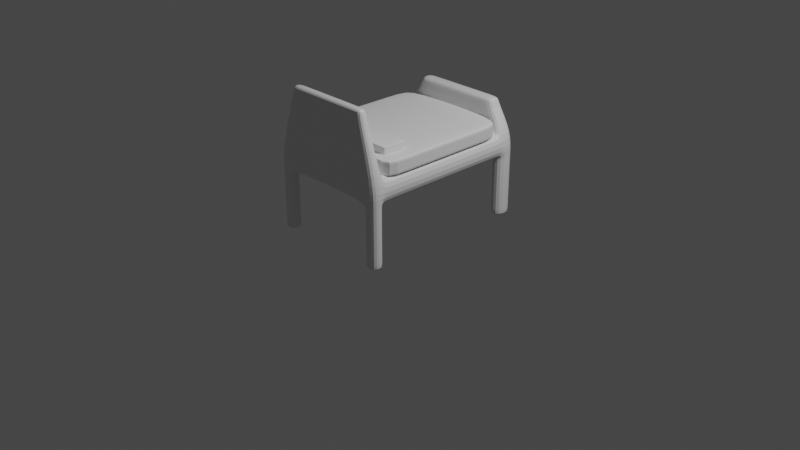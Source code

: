 # Source: bed.blend  (saved by Blender 2.93.21; exported with 4.5.12 LTS)
import bpy
from mathutils import Matrix  # noqa: F401  (used for matrix-valued properties, if any)

bpy.ops.wm.read_factory_settings(use_empty=True)
scene = bpy.context.scene
scene.name = 'Scene'

# ---- collections
col_collection = bpy.data.collections.new('Collection'); scene.collection.children.link(col_collection)

# ---- materials (node trees are filled in below, after node groups)
mat_material = bpy.data.materials.new('Material')
mat_material.alpha_threshold = 0.0
mat_material.use_transparent_shadow = False
mat_material.line_color = (0.0, 0.0, 0.0, 1.0)

# ---- material node trees
mat_material.use_nodes = True; mat_material.node_tree.nodes.clear()
_N = mat_material.node_tree.nodes; _L = mat_material.node_tree.links
n0 = _N.new('ShaderNodeOutputMaterial'); n0.name = 'Material Output'; n0.location = (300, 300)
n1 = _N.new('ShaderNodeBsdfPrincipled'); n1.name = 'Principled BSDF'; n1.location = (10, 300)
n1.distribution = 'GGX'
n1.subsurface_method = 'BURLEY'
n1.inputs[2].default_value = 0.4
n1.inputs[3].default_value = 1.45
n1.inputs[27].default_value = (0.0, 0.0, 0.0, 1.0)
n1.inputs[28].default_value = 1.0
_L.new(n1.outputs[0], n0.inputs[0])
n0.is_active_output = True

# ---- world
world_world = bpy.data.worlds.new('World'); scene.world = world_world
world_world.use_nodes = True; world_world.node_tree.nodes.clear()
_N = world_world.node_tree.nodes; _L = world_world.node_tree.links
n0 = _N.new('ShaderNodeOutputWorld'); n0.name = 'World Output'; n0.location = (300, 300)
n1 = _N.new('ShaderNodeBackground'); n1.name = 'Background'; n1.location = (10, 300)
n1.inputs[0].default_value = (0.05088, 0.05088, 0.05088, 1.0)
_L.new(n1.outputs[0], n0.inputs[0])
n0.is_active_output = True
world_world.color = (0.05088, 0.05088, 0.05088)
world_world.use_sun_shadow = False
world_world.sun_shadow_jitter_overblur = 0.0

# ---- cameras
cam_camera = bpy.data.cameras.new('Camera')
cam_camera.clip_end = 100.0
cam_camera.ortho_scale = 7.314

# ---- lights
light_light = bpy.data.lights.new('Light', 'POINT')
light_light.transmission_factor = 0.0
light_light.energy = 1000.0
light_light.shadow_soft_size = 0.1
light_light.shadow_maximum_resolution = 0.006
light_light.use_absolute_resolution = True

# ---- meshes
me_cube = bpy.data.meshes.new('Cube')
me_cube.from_pydata([(1.0, 1.0, 1.0), (1.0, 1.0, -1.0), (1.0, -1.0, 1.0), (1.0, -1.0, -1.0), (-1.0, 1.0, 1.0), (-1.0, 1.0, -1.0), (-1.0, -1.0, 1.0), (-1.0, -1.0, -1.0), (-1.0, -0.8415, -1.0), (1.0, -0.8415, 1.0), (-1.0, -0.8415, 1.0), (1.0, -0.8415, -1.0), (-1.0, 0.7813, 1.0), (1.0, 0.7813, -1.0), (-1.0, 0.7813, -1.0), (1.0, 0.7813, 1.0), (-0.7816, 1.0, -1.0), (-0.7816, -1.0, 1.0), (-0.7816, -1.0, -1.0), (-0.7816, 1.0, 1.0), (-0.7816, -0.8415, -1.0), (-0.7816, -0.8415, 1.0), (-0.7816, 0.7813, 1.0), (-0.7816, 0.7813, -1.0), (0.7635, -1.0, -1.0), (0.7635, 1.0, 1.0), (0.7635, -0.8415, 1.0), (0.7635, 0.7813, 1.0), (0.7635, 1.0, -1.0), (0.7635, -1.0, 1.0), (0.7635, -0.8415, -1.0), (0.7635, 0.7813, -1.0), (-1.0, -0.8415, -6.043), (-1.0, -1.0, -6.043), (-0.7816, 1.0, -6.043), (-1.0, 1.0, -6.043), (0.7635, -1.0, -6.043), (1.0, -1.0, -6.043), (1.0, 0.7813, -6.043), (1.0, 1.0, -6.043), (1.0, -0.8415, -6.043), (-0.7816, -0.8415, -6.043), (-1.0, 0.7813, -6.043), (-0.7816, 0.7813, -6.043), (-0.7816, -1.0, -6.043), (0.7635, 1.0, -6.043), (0.7635, -0.8415, -6.043), (0.7635, 0.7813, -6.043), (-0.5584, -0.9772, 6.155), (-0.7141, -0.9772, 6.155), (0.7115, -0.8643, 6.155), (0.7115, -0.9772, 6.155), (-0.7383, 0.8101, 3.631), (-0.7383, 0.9713, 3.631), (0.5616, 0.9713, 3.631), (0.7359, 0.9713, 3.631), (-0.7141, -0.8643, 6.155), (0.5429, -0.8643, 6.155), (0.7359, 0.8101, 3.631), (0.5616, 0.8101, 3.631), (0.5429, -0.9772, 6.155), (-0.5773, 0.9713, 3.631), (-0.5584, -0.8643, 6.155), (-0.5773, 0.8101, 3.631), (-1.0, -0.8415, -1.0), (1.0, -0.8415, 1.0), (-1.0, -0.8415, 1.0), (1.0, -0.8415, -1.0), (-0.7816, -0.8415, 1.0), (-0.7816, -0.8415, -1.0), (0.7635, -0.8415, 1.0), (0.7635, -0.8415, -1.0), (-1.0, 0.7813, 1.0), (1.0, 0.7813, -1.0), (-1.0, 0.7813, -1.0), (1.0, 0.7813, 1.0), (-0.7816, 0.7813, 1.0), (-0.7816, 0.7813, -1.0), (0.7635, 0.7813, 1.0), (0.7635, 0.7813, -1.0), (1.0, 0.7813, -5.939), (1.0, 1.0, -5.939), (0.7635, 1.0, -5.939), (0.7635, 0.7813, -5.939), (-0.7816, 1.0, -6.043), (-1.0, 1.0, -6.043), (-1.0, 0.7813, -6.043), (-0.7816, 0.7813, -6.043), (1.0, -1.0, -6.043), (1.0, -0.8415, -6.043), (0.7635, -1.0, -6.043), (0.7635, -0.8415, -6.043), (-1.0, -0.8415, -6.043), (-1.0, -1.0, -6.043), (-0.7816, -1.0, -6.043), (-0.7816, -0.8415, -6.043), (-1.0, -1.0, -1.0), (-0.7816, -1.0, -1.0), (-1.0, -0.8415, -1.0), (-0.7816, -0.8415, -1.0), (1.0, -0.8415, -1.0), (0.7635, -0.8415, -1.0), (1.0, -1.0, -1.0), (0.7635, -1.0, -1.0), (1.0, 1.0, -1.0), (0.7635, 1.0, -1.0), (0.7635, 0.7813, -1.0), (1.0, 0.7813, -1.0), (-1.0, 1.0, -1.0), (-0.7816, 0.7813, -1.0), (-0.7816, 1.0, -1.0), (-1.0, 0.7813, -1.0), (-0.5584, -0.8643, 5.619), (0.5429, -0.8643, 5.619), (-0.7141, -0.8643, 5.619), (0.7115, -0.8643, 5.619), (0.7115, -0.9772, 5.619), (0.5429, -0.9772, 5.619), (-0.5584, -0.9772, 5.619), (-0.7141, -0.9772, 5.619), (0.7359, 0.8101, 3.131), (0.7359, 0.9713, 3.131), (0.5616, 0.9713, 3.131), (-0.5773, 0.9713, 3.131), (-0.7383, 0.9713, 3.131), (-0.7383, 0.8101, 3.131), (0.5616, 0.8101, 3.131), (-0.5773, 0.8101, 3.131)], [], [(126, 120, 58, 59), (18, 17, 6, 7), (14, 12, 4, 5), (88, 90, 36, 37), (11, 9, 2, 3), (28, 25, 0, 1), (67, 65, 9, 11), (71, 67, 11, 30), (7, 6, 10, 8), (68, 66, 10, 21), (124, 125, 52, 53), (94, 93, 33, 44), (1, 0, 15, 13), (74, 72, 12, 14), (89, 88, 37, 40), (113, 112, 62, 57), (70, 68, 21, 26), (64, 69, 20, 8), (5, 4, 19, 16), (93, 92, 32, 33), (24, 29, 17, 18), (123, 124, 53, 61), (120, 121, 55, 58), (3, 2, 29, 24), (65, 70, 26, 9), (122, 123, 61, 54), (16, 28, 31, 23), (69, 71, 30, 20), (16, 19, 25, 28), (20, 30, 24, 18), (46, 40, 37, 36), (45, 39, 38, 47), (35, 34, 43, 42), (32, 41, 44, 33), (85, 84, 34, 35), (92, 95, 41, 32), (87, 86, 42, 43), (81, 80, 38, 39), (82, 81, 39, 45), (95, 94, 44, 41), (83, 82, 45, 47), (91, 89, 40, 46), (84, 87, 43, 34), (80, 83, 47, 38), (90, 91, 46, 36), (86, 85, 35, 42), (62, 56, 49, 48), (61, 53, 52, 63), (54, 61, 63, 59), (57, 62, 48, 60), (50, 57, 60, 51), (55, 54, 59, 58), (127, 126, 59, 63), (121, 122, 54, 55), (112, 114, 56, 62), (115, 113, 57, 50), (125, 127, 63, 52), (117, 116, 51, 60), (119, 118, 48, 49), (114, 119, 49, 56), (118, 117, 60, 48), (116, 115, 50, 51), (77, 79, 71, 69), (75, 78, 70, 65), (74, 77, 69, 64), (78, 76, 68, 70), (8, 10, 66, 64), (76, 72, 66, 68), (79, 73, 67, 71), (73, 75, 65, 67), (13, 15, 75, 73), (31, 13, 73, 79), (22, 12, 72, 76), (27, 22, 76, 78), (14, 23, 77, 74), (15, 27, 78, 75), (23, 31, 79, 77), (64, 66, 72, 74), (107, 106, 83, 80), (106, 105, 82, 83), (105, 104, 81, 82), (104, 107, 80, 81), (111, 108, 85, 86), (110, 109, 87, 84), (109, 111, 86, 87), (108, 110, 84, 85), (103, 101, 91, 90), (101, 100, 89, 91), (100, 102, 88, 89), (102, 103, 90, 88), (99, 97, 94, 95), (98, 99, 95, 92), (96, 98, 92, 93), (97, 96, 93, 94), (18, 7, 96, 97), (7, 8, 98, 96), (8, 20, 99, 98), (20, 18, 97, 99), (3, 24, 103, 102), (11, 3, 102, 100), (30, 11, 100, 101), (24, 30, 101, 103), (1, 13, 107, 104), (28, 1, 104, 105), (31, 28, 105, 106), (13, 31, 106, 107), (5, 16, 110, 108), (23, 14, 111, 109), (16, 23, 109, 110), (14, 5, 108, 111), (2, 9, 115, 116), (17, 29, 117, 118), (10, 6, 119, 114), (6, 17, 118, 119), (29, 2, 116, 117), (9, 26, 113, 115), (21, 10, 114, 112), (26, 21, 112, 113), (12, 22, 127, 125), (0, 25, 122, 121), (22, 27, 126, 127), (25, 19, 123, 122), (15, 0, 121, 120), (19, 4, 124, 123), (4, 12, 125, 124), (27, 15, 120, 126)])
_uv = me_cube.uv_layers.new(name='UVMap')
_uv.uv.foreach_set('vector', [0.6546, 0.5273, 0.625, 0.5273, 0.625, 0.5273, 0.6546, 0.5273, 0.375, 0.9727, 0.625, 0.9727, 0.625, 1.0, 0.375, 1.0, 0.375, 0.2227, 0.625, 0.2227, 0.625, 0.25, 0.375, 0.25, 0.375, 0.75, 0.375, 0.7796, 0.375, 0.7796, 0.375, 0.75, 0.375, 0.7302, 0.625, 0.7302, 0.625, 0.75, 0.375, 0.75, 0.375, 0.4704, 0.625, 0.4704, 0.625, 0.5, 0.375, 0.5, 0.375, 0.7302, 0.625, 0.7302, 0.625, 0.7302, 0.375, 0.7302, 0.3454, 0.7302, 0.375, 0.7302, 0.375, 0.7302, 0.3454, 0.7302, 0.375, 0.0, 0.625, 0.0, 0.625, 0.01981, 0.375, 0.01981, 0.8477, 0.7302, 0.875, 0.7302, 0.875, 0.7302, 0.8477, 0.7302, 0.625, 0.25, 0.625, 0.2227, 0.625, 0.2227, 0.625, 0.25, 0.375, 0.9727, 0.375, 1.0, 0.375, 1.0, 0.375, 0.9727, 0.375, 0.5, 0.625, 0.5, 0.625, 0.5273, 0.375, 0.5273, 0.375, 0.2227, 0.625, 0.2227, 0.625, 0.2227, 0.375, 0.2227, 0.375, 0.7302, 0.375, 0.75, 0.375, 0.75, 0.375, 0.7302, 0.6546, 0.7302, 0.8477, 0.7302, 0.8477, 0.7302, 0.6546, 0.7302, 0.6546, 0.7302, 0.8477, 0.7302, 0.8477, 0.7302, 0.6546, 0.7302, 0.125, 0.7302, 0.1523, 0.7302, 0.1523, 0.7302, 0.125, 0.7302, 0.375, 0.25, 0.625, 0.25, 0.625, 0.2773, 0.375, 0.2773, 0.375, 0.0, 0.375, 0.01981, 0.375, 0.01981, 0.375, 0.0, 0.375, 0.7796, 0.625, 0.7796, 0.625, 0.9727, 0.375, 0.9727, 0.625, 0.2773, 0.625, 0.25, 0.625, 0.25, 0.625, 0.2773, 0.625, 0.5273, 0.625, 0.5, 0.625, 0.5, 0.625, 0.5273, 0.375, 0.75, 0.625, 0.75, 0.625, 0.7796, 0.375, 0.7796, 0.625, 0.7302, 0.6546, 0.7302, 0.6546, 0.7302, 0.625, 0.7302, 0.625, 0.4704, 0.625, 0.2773, 0.625, 0.2773, 0.625, 0.4704, 0.1523, 0.5, 0.3454, 0.5, 0.3454, 0.5273, 0.1523, 0.5273, 0.1523, 0.7302, 0.3454, 0.7302, 0.3454, 0.7302, 0.1523, 0.7302, 0.375, 0.2773, 0.625, 0.2773, 0.625, 0.4704, 0.375, 0.4704, 0.1523, 0.7302, 0.3454, 0.7302, 0.3454, 0.75, 0.1523, 0.75, 0.3454, 0.7302, 0.375, 0.7302, 0.375, 0.75, 0.3454, 0.75, 0.3454, 0.5, 0.375, 0.5, 0.375, 0.5273, 0.3454, 0.5273, 0.125, 0.5, 0.1523, 0.5, 0.1523, 0.5273, 0.125, 0.5273, 0.125, 0.7302, 0.1523, 0.7302, 0.1523, 0.75, 0.125, 0.75, 0.375, 0.25, 0.375, 0.2773, 0.375, 0.2773, 0.375, 0.25, 0.125, 0.7302, 0.1523, 0.7302, 0.1523, 0.7302, 0.125, 0.7302, 0.1523, 0.5273, 0.125, 0.5273, 0.125, 0.5273, 0.1523, 0.5273, 0.375, 0.5, 0.375, 0.5273, 0.375, 0.5273, 0.375, 0.5, 0.375, 0.4704, 0.375, 0.5, 0.375, 0.5, 0.375, 0.4704, 0.1523, 0.7302, 0.1523, 0.75, 0.1523, 0.75, 0.1523, 0.7302, 0.3454, 0.5273, 0.3454, 0.5, 0.3454, 0.5, 0.3454, 0.5273, 0.3454, 0.7302, 0.375, 0.7302, 0.375, 0.7302, 0.3454, 0.7302, 0.1523, 0.5, 0.1523, 0.5273, 0.1523, 0.5273, 0.1523, 0.5, 0.375, 0.5273, 0.3454, 0.5273, 0.3454, 0.5273, 0.375, 0.5273, 0.3454, 0.75, 0.3454, 0.7302, 0.3454, 0.7302, 0.3454, 0.75, 0.375, 0.2227, 0.375, 0.25, 0.375, 0.25, 0.375, 0.2227, 0.8477, 0.7302, 0.875, 0.7302, 0.875, 0.75, 0.8477, 0.75, 0.8477, 0.5, 0.875, 0.5, 0.875, 0.5273, 0.8477, 0.5273, 0.6546, 0.5, 0.8477, 0.5, 0.8477, 0.5273, 0.6546, 0.5273, 0.6546, 0.7302, 0.8477, 0.7302, 0.8477, 0.75, 0.6546, 0.75, 0.625, 0.7302, 0.6546, 0.7302, 0.6546, 0.75, 0.625, 0.75, 0.625, 0.5, 0.6546, 0.5, 0.6546, 0.5273, 0.625, 0.5273, 0.8477, 0.5273, 0.6546, 0.5273, 0.6546, 0.5273, 0.8477, 0.5273, 0.625, 0.5, 0.625, 0.4704, 0.625, 0.4704, 0.625, 0.5, 0.8477, 0.7302, 0.875, 0.7302, 0.875, 0.7302, 0.8477, 0.7302, 0.625, 0.7302, 0.6546, 0.7302, 0.6546, 0.7302, 0.625, 0.7302, 0.875, 0.5273, 0.8477, 0.5273, 0.8477, 0.5273, 0.875, 0.5273, 0.625, 0.7796, 0.625, 0.75, 0.625, 0.75, 0.625, 0.7796, 0.625, 1.0, 0.625, 0.9727, 0.625, 0.9727, 0.625, 1.0, 0.625, 0.01981, 0.625, 0.0, 0.625, 0.0, 0.625, 0.01981, 0.625, 0.9727, 0.625, 0.7796, 0.625, 0.7796, 0.625, 0.9727, 0.625, 0.75, 0.625, 0.7302, 0.625, 0.7302, 0.625, 0.75, 0.1523, 0.5273, 0.3454, 0.5273, 0.3454, 0.7302, 0.1523, 0.7302, 0.625, 0.5273, 0.6546, 0.5273, 0.6546, 0.7302, 0.625, 0.7302, 0.125, 0.5273, 0.1523, 0.5273, 0.1523, 0.7302, 0.125, 0.7302, 0.6546, 0.5273, 0.8477, 0.5273, 0.8477, 0.7302, 0.6546, 0.7302, 0.375, 0.01981, 0.625, 0.01981, 0.625, 0.01981, 0.375, 0.01981, 0.8477, 0.5273, 0.875, 0.5273, 0.875, 0.7302, 0.8477, 0.7302, 0.3454, 0.5273, 0.375, 0.5273, 0.375, 0.7302, 0.3454, 0.7302, 0.375, 0.5273, 0.625, 0.5273, 0.625, 0.7302, 0.375, 0.7302, 0.375, 0.5273, 0.625, 0.5273, 0.625, 0.5273, 0.375, 0.5273, 0.3454, 0.5273, 0.375, 0.5273, 0.375, 0.5273, 0.3454, 0.5273, 0.8477, 0.5273, 0.875, 0.5273, 0.875, 0.5273, 0.8477, 0.5273, 0.6546, 0.5273, 0.8477, 0.5273, 0.8477, 0.5273, 0.6546, 0.5273, 0.125, 0.5273, 0.1523, 0.5273, 0.1523, 0.5273, 0.125, 0.5273, 0.625, 0.5273, 0.6546, 0.5273, 0.6546, 0.5273, 0.625, 0.5273, 0.1523, 0.5273, 0.3454, 0.5273, 0.3454, 0.5273, 0.1523, 0.5273, 0.375, 0.01981, 0.625, 0.01981, 0.625, 0.2227, 0.375, 0.2227, 0.375, 0.5273, 0.3454, 0.5273, 0.3454, 0.5273, 0.375, 0.5273, 0.3454, 0.5273, 0.3454, 0.5, 0.3454, 0.5, 0.3454, 0.5273, 0.375, 0.4704, 0.375, 0.5, 0.375, 0.5, 0.375, 0.4704, 0.375, 0.5, 0.375, 0.5273, 0.375, 0.5273, 0.375, 0.5, 0.375, 0.2227, 0.375, 0.25, 0.375, 0.25, 0.375, 0.2227, 0.1523, 0.5, 0.1523, 0.5273, 0.1523, 0.5273, 0.1523, 0.5, 0.1523, 0.5273, 0.125, 0.5273, 0.125, 0.5273, 0.1523, 0.5273, 0.375, 0.25, 0.375, 0.2773, 0.375, 0.2773, 0.375, 0.25, 0.3454, 0.75, 0.3454, 0.7302, 0.3454, 0.7302, 0.3454, 0.75, 0.3454, 0.7302, 0.375, 0.7302, 0.375, 0.7302, 0.3454, 0.7302, 0.375, 0.7302, 0.375, 0.75, 0.375, 0.75, 0.375, 0.7302, 0.375, 0.75, 0.375, 0.7796, 0.375, 0.7796, 0.375, 0.75, 0.1523, 0.7302, 0.1523, 0.75, 0.1523, 0.75, 0.1523, 0.7302, 0.125, 0.7302, 0.1523, 0.7302, 0.1523, 0.7302, 0.125, 0.7302, 0.375, 0.0, 0.375, 0.01981, 0.375, 0.01981, 0.375, 0.0, 0.375, 0.9727, 0.375, 1.0, 0.375, 1.0, 0.375, 0.9727, 0.375, 0.9727, 0.375, 1.0, 0.375, 1.0, 0.375, 0.9727, 0.375, 0.0, 0.375, 0.01981, 0.375, 0.01981, 0.375, 0.0, 0.125, 0.7302, 0.1523, 0.7302, 0.1523, 0.7302, 0.125, 0.7302, 0.1523, 0.7302, 0.1523, 0.75, 0.1523, 0.75, 0.1523, 0.7302, 0.375, 0.75, 0.375, 0.7796, 0.375, 0.7796, 0.375, 0.75, 0.375, 0.7302, 0.375, 0.75, 0.375, 0.75, 0.375, 0.7302, 0.3454, 0.7302, 0.375, 0.7302, 0.375, 0.7302, 0.3454, 0.7302, 0.3454, 0.75, 0.3454, 0.7302, 0.3454, 0.7302, 0.3454, 0.75, 0.375, 0.5, 0.375, 0.5273, 0.375, 0.5273, 0.375, 0.5, 0.375, 0.4704, 0.375, 0.5, 0.375, 0.5, 0.375, 0.4704, 0.3454, 0.5273, 0.3454, 0.5, 0.3454, 0.5, 0.3454, 0.5273, 0.375, 0.5273, 0.3454, 0.5273, 0.3454, 0.5273, 0.375, 0.5273, 0.375, 0.25, 0.375, 0.2773, 0.375, 0.2773, 0.375, 0.25, 0.1523, 0.5273, 0.125, 0.5273, 0.125, 0.5273, 0.1523, 0.5273, 0.1523, 0.5, 0.1523, 0.5273, 0.1523, 0.5273, 0.1523, 0.5, 0.375, 0.2227, 0.375, 0.25, 0.375, 0.25, 0.375, 0.2227, 0.625, 0.75, 0.625, 0.7302, 0.625, 0.7302, 0.625, 0.75, 0.625, 0.9727, 0.625, 0.7796, 0.625, 0.7796, 0.625, 0.9727, 0.625, 0.01981, 0.625, 0.0, 0.625, 0.0, 0.625, 0.01981, 0.625, 1.0, 0.625, 0.9727, 0.625, 0.9727, 0.625, 1.0, 0.625, 0.7796, 0.625, 0.75, 0.625, 0.75, 0.625, 0.7796, 0.625, 0.7302, 0.6546, 0.7302, 0.6546, 0.7302, 0.625, 0.7302, 0.8477, 0.7302, 0.875, 0.7302, 0.875, 0.7302, 0.8477, 0.7302, 0.6546, 0.7302, 0.8477, 0.7302, 0.8477, 0.7302, 0.6546, 0.7302, 0.875, 0.5273, 0.8477, 0.5273, 0.8477, 0.5273, 0.875, 0.5273, 0.625, 0.5, 0.625, 0.4704, 0.625, 0.4704, 0.625, 0.5, 0.8477, 0.5273, 0.6546, 0.5273, 0.6546, 0.5273, 0.8477, 0.5273, 0.625, 0.4704, 0.625, 0.2773, 0.625, 0.2773, 0.625, 0.4704, 0.625, 0.5273, 0.625, 0.5, 0.625, 0.5, 0.625, 0.5273, 0.625, 0.2773, 0.625, 0.25, 0.625, 0.25, 0.625, 0.2773, 0.625, 0.25, 0.625, 0.2227, 0.625, 0.2227, 0.625, 0.25, 0.6546, 0.5273, 0.625, 0.5273, 0.625, 0.5273, 0.6546, 0.5273])
me_cube.materials.append(mat_material)
me_cube.use_remesh_preserve_volume = False
me_cube.use_remesh_preserve_attributes = False
me_cube.use_mirror_vertex_groups = False
me_cube.update()
me_cube_001 = bpy.data.meshes.new('Cube.001')
me_cube_001.from_pydata([(-1.0, -1.0, -1.0), (-1.0, -1.0, 1.0), (-1.0, 1.0, -1.0), (-1.0, 1.0, 1.0), (1.0, -1.0, -1.0), (1.0, -1.0, 1.0), (1.0, 1.0, -1.0), (1.0, 1.0, 1.0), (-1.0, -0.913, -1.0), (-1.0, -0.913, 1.0), (1.0, -0.913, -1.0), (1.0, -0.913, 1.0), (-1.0, 0.8133, 1.0), (1.0, 0.8133, -1.0), (-1.0, 0.8133, -1.0), (1.0, 0.8133, 1.0), (-1.0, -1.0, 0.8552), (-1.0, 1.0, 0.8552), (1.0, 1.0, 0.8552), (1.0, -1.0, 0.8552), (1.0, -0.913, 0.8552), (-1.0, -0.913, 0.8552), (1.0, 0.8133, 0.8552), (-1.0, 0.8133, 0.8552), (-1.0, 1.0, -1.0), (1.0, 1.0, -1.0), (1.0, -1.0, -1.0), (1.0, -0.913, -1.0), (-1.0, -0.913, -1.0), (1.0, 0.8133, -1.0), (-1.0, 0.8133, -1.0), (-1.0, -1.0, -1.0)], [], [(23, 12, 3, 17), (17, 3, 7, 18), (20, 11, 5, 19), (19, 5, 1, 16), (8, 10, 4, 0), (11, 9, 1, 5), (15, 12, 9, 11), (14, 13, 10, 8), (22, 15, 11, 20), (16, 1, 9, 21), (18, 7, 15, 22), (2, 6, 13, 14), (7, 3, 12, 15), (21, 9, 12, 23), (28, 21, 23, 30), (25, 18, 22, 29), (31, 16, 21, 28), (29, 22, 20, 27), (26, 19, 16, 31), (27, 20, 19, 26), (24, 17, 18, 25), (30, 23, 17, 24), (14, 30, 24, 2), (2, 24, 25, 6), (10, 27, 26, 4), (4, 26, 31, 0), (13, 29, 27, 10), (0, 31, 28, 8), (6, 25, 29, 13), (8, 28, 30, 14)])
_uv = me_cube_001.uv_layers.new(name='UVMap')
_uv.uv.foreach_set('vector', [0.6069, 0.2267, 0.625, 0.2267, 0.625, 0.25, 0.6069, 0.25, 0.6069, 0.25, 0.625, 0.25, 0.625, 0.5, 0.6069, 0.5, 0.6069, 0.7391, 0.625, 0.7391, 0.625, 0.75, 0.6069, 0.75, 0.6069, 0.75, 0.625, 0.75, 0.625, 1.0, 0.6069, 1.0, 0.125, 0.7391, 0.375, 0.7391, 0.375, 0.75, 0.125, 0.75, 0.625, 0.7391, 0.875, 0.7391, 0.875, 0.75, 0.625, 0.75, 0.625, 0.5233, 0.875, 0.5233, 0.875, 0.7391, 0.625, 0.7391, 0.125, 0.5233, 0.375, 0.5233, 0.375, 0.7391, 0.125, 0.7391, 0.6069, 0.5233, 0.625, 0.5233, 0.625, 0.7391, 0.6069, 0.7391, 0.6069, 0.0, 0.625, 0.0, 0.625, 0.01087, 0.6069, 0.01087, 0.6069, 0.5, 0.625, 0.5, 0.625, 0.5233, 0.6069, 0.5233, 0.125, 0.5, 0.375, 0.5, 0.375, 0.5233, 0.125, 0.5233, 0.625, 0.5, 0.875, 0.5, 0.875, 0.5233, 0.625, 0.5233, 0.6069, 0.01087, 0.625, 0.01087, 0.625, 0.2267, 0.6069, 0.2267, 0.375, 0.01087, 0.6069, 0.01087, 0.6069, 0.2267, 0.375, 0.2267, 0.375, 0.5, 0.6069, 0.5, 0.6069, 0.5233, 0.375, 0.5233, 0.375, 0.0, 0.6069, 0.0, 0.6069, 0.01087, 0.375, 0.01087, 0.375, 0.5233, 0.6069, 0.5233, 0.6069, 0.7391, 0.375, 0.7391, 0.375, 0.75, 0.6069, 0.75, 0.6069, 1.0, 0.375, 1.0, 0.375, 0.7391, 0.6069, 0.7391, 0.6069, 0.75, 0.375, 0.75, 0.375, 0.25, 0.6069, 0.25, 0.6069, 0.5, 0.375, 0.5, 0.375, 0.2267, 0.6069, 0.2267, 0.6069, 0.25, 0.375, 0.25, 0.375, 0.2267, 0.375, 0.2267, 0.375, 0.25, 0.375, 0.25, 0.375, 0.25, 0.375, 0.25, 0.375, 0.5, 0.375, 0.5, 0.375, 0.7391, 0.375, 0.7391, 0.375, 0.75, 0.375, 0.75, 0.375, 0.75, 0.375, 0.75, 0.375, 1.0, 0.375, 1.0, 0.375, 0.5233, 0.375, 0.5233, 0.375, 0.7391, 0.375, 0.7391, 0.375, 0.0, 0.375, 0.0, 0.375, 0.01087, 0.375, 0.01087, 0.375, 0.5, 0.375, 0.5, 0.375, 0.5233, 0.375, 0.5233, 0.375, 0.01087, 0.375, 0.01087, 0.375, 0.2267, 0.375, 0.2267])
me_cube_001.use_remesh_fix_poles = True
me_cube_001.use_remesh_preserve_attributes = False
me_cube_001.update()
me_cube_002 = bpy.data.meshes.new('Cube.002')
me_cube_002.from_pydata([(-1.0, -1.0, -1.0), (-1.0, -1.0, 1.0), (-1.0, 1.0, -1.0), (-1.0, 1.0, 1.0), (1.0, -1.0, -1.0), (1.0, -1.0, 1.0), (1.0, 1.0, -1.0), (1.0, 1.0, 1.0), (-1.0, -0.913, -1.0), (-1.0, -0.913, 1.0), (1.0, -0.913, -1.0), (1.0, -0.913, 1.0), (-1.0, 0.8133, 1.0), (1.0, 0.8133, -1.0), (-1.0, 0.8133, -1.0), (1.0, 0.8133, 1.0), (-1.0, -1.0, 0.8552), (-1.0, 1.0, 0.8552), (1.0, 1.0, 0.8552), (1.0, -1.0, 0.8552), (1.0, -0.913, 0.8552), (-1.0, -0.913, 0.8552), (1.0, 0.8133, 0.8552), (-1.0, 0.8133, 0.8552), (-1.0, 1.0, -1.0), (1.0, 1.0, -1.0), (1.0, -1.0, -1.0), (1.0, -0.913, -1.0), (-1.0, -0.913, -1.0), (1.0, 0.8133, -1.0), (-1.0, 0.8133, -1.0), (-1.0, -1.0, -1.0)], [], [(23, 12, 3, 17), (17, 3, 7, 18), (20, 11, 5, 19), (19, 5, 1, 16), (8, 10, 4, 0), (11, 9, 1, 5), (15, 12, 9, 11), (14, 13, 10, 8), (22, 15, 11, 20), (16, 1, 9, 21), (18, 7, 15, 22), (2, 6, 13, 14), (7, 3, 12, 15), (21, 9, 12, 23), (28, 21, 23, 30), (25, 18, 22, 29), (31, 16, 21, 28), (29, 22, 20, 27), (26, 19, 16, 31), (27, 20, 19, 26), (24, 17, 18, 25), (30, 23, 17, 24), (14, 30, 24, 2), (2, 24, 25, 6), (10, 27, 26, 4), (4, 26, 31, 0), (13, 29, 27, 10), (0, 31, 28, 8), (6, 25, 29, 13), (8, 28, 30, 14)])
_uv = me_cube_002.uv_layers.new(name='UVMap')
_uv.uv.foreach_set('vector', [0.6069, 0.2267, 0.625, 0.2267, 0.625, 0.25, 0.6069, 0.25, 0.6069, 0.25, 0.625, 0.25, 0.625, 0.5, 0.6069, 0.5, 0.6069, 0.7391, 0.625, 0.7391, 0.625, 0.75, 0.6069, 0.75, 0.6069, 0.75, 0.625, 0.75, 0.625, 1.0, 0.6069, 1.0, 0.125, 0.7391, 0.375, 0.7391, 0.375, 0.75, 0.125, 0.75, 0.625, 0.7391, 0.875, 0.7391, 0.875, 0.75, 0.625, 0.75, 0.625, 0.5233, 0.875, 0.5233, 0.875, 0.7391, 0.625, 0.7391, 0.125, 0.5233, 0.375, 0.5233, 0.375, 0.7391, 0.125, 0.7391, 0.6069, 0.5233, 0.625, 0.5233, 0.625, 0.7391, 0.6069, 0.7391, 0.6069, 0.0, 0.625, 0.0, 0.625, 0.01087, 0.6069, 0.01087, 0.6069, 0.5, 0.625, 0.5, 0.625, 0.5233, 0.6069, 0.5233, 0.125, 0.5, 0.375, 0.5, 0.375, 0.5233, 0.125, 0.5233, 0.625, 0.5, 0.875, 0.5, 0.875, 0.5233, 0.625, 0.5233, 0.6069, 0.01087, 0.625, 0.01087, 0.625, 0.2267, 0.6069, 0.2267, 0.375, 0.01087, 0.6069, 0.01087, 0.6069, 0.2267, 0.375, 0.2267, 0.375, 0.5, 0.6069, 0.5, 0.6069, 0.5233, 0.375, 0.5233, 0.375, 0.0, 0.6069, 0.0, 0.6069, 0.01087, 0.375, 0.01087, 0.375, 0.5233, 0.6069, 0.5233, 0.6069, 0.7391, 0.375, 0.7391, 0.375, 0.75, 0.6069, 0.75, 0.6069, 1.0, 0.375, 1.0, 0.375, 0.7391, 0.6069, 0.7391, 0.6069, 0.75, 0.375, 0.75, 0.375, 0.25, 0.6069, 0.25, 0.6069, 0.5, 0.375, 0.5, 0.375, 0.2267, 0.6069, 0.2267, 0.6069, 0.25, 0.375, 0.25, 0.375, 0.2267, 0.375, 0.2267, 0.375, 0.25, 0.375, 0.25, 0.375, 0.25, 0.375, 0.25, 0.375, 0.5, 0.375, 0.5, 0.375, 0.7391, 0.375, 0.7391, 0.375, 0.75, 0.375, 0.75, 0.375, 0.75, 0.375, 0.75, 0.375, 1.0, 0.375, 1.0, 0.375, 0.5233, 0.375, 0.5233, 0.375, 0.7391, 0.375, 0.7391, 0.375, 0.0, 0.375, 0.0, 0.375, 0.01087, 0.375, 0.01087, 0.375, 0.5, 0.375, 0.5, 0.375, 0.5233, 0.375, 0.5233, 0.375, 0.01087, 0.375, 0.01087, 0.375, 0.2267, 0.375, 0.2267])
me_cube_002.use_remesh_fix_poles = True
me_cube_002.use_remesh_preserve_attributes = False
me_cube_002.update()
me_cube_003 = bpy.data.meshes.new('Cube.003')
me_cube_003.from_pydata([(-1.0, -1.0, -1.0), (-1.0, -1.0, 1.0), (-1.0, 1.0, -1.0), (-1.0, 1.0, 1.0), (1.0, -1.0, -1.0), (1.0, -1.0, 1.0), (1.0, 1.0, -1.0), (1.0, 1.0, 1.0), (-1.0, -0.913, -1.0), (-1.0, -0.913, 1.0), (1.0, -0.913, -1.0), (1.0, -0.913, 1.0), (-1.0, 0.8133, 1.0), (1.0, 0.8133, -1.0), (-1.0, 0.8133, -1.0), (1.0, 0.8133, 1.0), (-1.0, -1.0, 0.8552), (-1.0, 1.0, 0.8552), (1.0, 1.0, 0.8552), (1.0, -1.0, 0.8552), (1.0, -0.913, 0.8552), (-1.0, -0.913, 0.8552), (1.0, 0.8133, 0.8552), (-1.0, 0.8133, 0.8552), (-1.0, 1.0, -1.0), (1.0, 1.0, -1.0), (1.0, -1.0, -1.0), (1.0, -0.913, -1.0), (-1.0, -0.913, -1.0), (1.0, 0.8133, -1.0), (-1.0, 0.8133, -1.0), (-1.0, -1.0, -1.0)], [], [(23, 12, 3, 17), (17, 3, 7, 18), (20, 11, 5, 19), (19, 5, 1, 16), (8, 10, 4, 0), (11, 9, 1, 5), (15, 12, 9, 11), (14, 13, 10, 8), (22, 15, 11, 20), (16, 1, 9, 21), (18, 7, 15, 22), (2, 6, 13, 14), (7, 3, 12, 15), (21, 9, 12, 23), (28, 21, 23, 30), (25, 18, 22, 29), (31, 16, 21, 28), (29, 22, 20, 27), (26, 19, 16, 31), (27, 20, 19, 26), (24, 17, 18, 25), (30, 23, 17, 24), (14, 30, 24, 2), (2, 24, 25, 6), (10, 27, 26, 4), (4, 26, 31, 0), (13, 29, 27, 10), (0, 31, 28, 8), (6, 25, 29, 13), (8, 28, 30, 14)])
_uv = me_cube_003.uv_layers.new(name='UVMap')
_uv.uv.foreach_set('vector', [0.6069, 0.2267, 0.625, 0.2267, 0.625, 0.25, 0.6069, 0.25, 0.6069, 0.25, 0.625, 0.25, 0.625, 0.5, 0.6069, 0.5, 0.6069, 0.7391, 0.625, 0.7391, 0.625, 0.75, 0.6069, 0.75, 0.6069, 0.75, 0.625, 0.75, 0.625, 1.0, 0.6069, 1.0, 0.125, 0.7391, 0.375, 0.7391, 0.375, 0.75, 0.125, 0.75, 0.625, 0.7391, 0.875, 0.7391, 0.875, 0.75, 0.625, 0.75, 0.625, 0.5233, 0.875, 0.5233, 0.875, 0.7391, 0.625, 0.7391, 0.125, 0.5233, 0.375, 0.5233, 0.375, 0.7391, 0.125, 0.7391, 0.6069, 0.5233, 0.625, 0.5233, 0.625, 0.7391, 0.6069, 0.7391, 0.6069, 0.0, 0.625, 0.0, 0.625, 0.01087, 0.6069, 0.01087, 0.6069, 0.5, 0.625, 0.5, 0.625, 0.5233, 0.6069, 0.5233, 0.125, 0.5, 0.375, 0.5, 0.375, 0.5233, 0.125, 0.5233, 0.625, 0.5, 0.875, 0.5, 0.875, 0.5233, 0.625, 0.5233, 0.6069, 0.01087, 0.625, 0.01087, 0.625, 0.2267, 0.6069, 0.2267, 0.375, 0.01087, 0.6069, 0.01087, 0.6069, 0.2267, 0.375, 0.2267, 0.375, 0.5, 0.6069, 0.5, 0.6069, 0.5233, 0.375, 0.5233, 0.375, 0.0, 0.6069, 0.0, 0.6069, 0.01087, 0.375, 0.01087, 0.375, 0.5233, 0.6069, 0.5233, 0.6069, 0.7391, 0.375, 0.7391, 0.375, 0.75, 0.6069, 0.75, 0.6069, 1.0, 0.375, 1.0, 0.375, 0.7391, 0.6069, 0.7391, 0.6069, 0.75, 0.375, 0.75, 0.375, 0.25, 0.6069, 0.25, 0.6069, 0.5, 0.375, 0.5, 0.375, 0.2267, 0.6069, 0.2267, 0.6069, 0.25, 0.375, 0.25, 0.375, 0.2267, 0.375, 0.2267, 0.375, 0.25, 0.375, 0.25, 0.375, 0.25, 0.375, 0.25, 0.375, 0.5, 0.375, 0.5, 0.375, 0.7391, 0.375, 0.7391, 0.375, 0.75, 0.375, 0.75, 0.375, 0.75, 0.375, 0.75, 0.375, 1.0, 0.375, 1.0, 0.375, 0.5233, 0.375, 0.5233, 0.375, 0.7391, 0.375, 0.7391, 0.375, 0.0, 0.375, 0.0, 0.375, 0.01087, 0.375, 0.01087, 0.375, 0.5, 0.375, 0.5, 0.375, 0.5233, 0.375, 0.5233, 0.375, 0.01087, 0.375, 0.01087, 0.375, 0.2267, 0.375, 0.2267])
me_cube_003.use_remesh_fix_poles = True
me_cube_003.use_remesh_preserve_attributes = False
me_cube_003.update()

# ---- objects
ob_cube = bpy.data.objects.new('Cube', me_cube)
ob_light = bpy.data.objects.new('Light', light_light)
ob_camera = bpy.data.objects.new('Camera', cam_camera)
ob_cube_001 = bpy.data.objects.new('Cube.001', me_cube_001)
ob_cube_002 = bpy.data.objects.new('Cube.002', me_cube_002)
ob_cube_003 = bpy.data.objects.new('Cube.003', me_cube_003)

# ---- transforms, parenting, visibility, modifiers, constraints
ob_cube.location = (0.0, 0.0, 0.7592)
ob_cube.scale = (0.6725, 0.95, 0.125)
ob_cube.lock_rotations_4d = False
ob_cube.empty_display_type = 'ARROWS'
ob_cube.lineart.crease_threshold = 0.0
_m = ob_cube.modifiers.new('Subdivision', 'SUBSURF')
ob_light.location = (4.076, 1.005, 5.904)
ob_light.rotation_euler = (0.6503, 0.05522, 1.866)
ob_light.lock_rotations_4d = False
ob_light.empty_display_type = 'ARROWS'
ob_light.color = (0.0, 0.0, 0.0, 0.0)
ob_light.lineart.crease_threshold = 0.0
ob_camera.location = (7.359, -6.926, 4.958)
ob_camera.rotation_euler = (1.109, 0.0, 0.8149)
ob_camera.lock_rotations_4d = False
ob_camera.empty_display_type = 'ARROWS'
ob_camera.color = (0.0, 0.0, 0.0, 0.0)
ob_camera.display_type = 'WIRE'
ob_camera.lineart.crease_threshold = 0.0
ob_cube_001.location = (0.0, 0.0, 0.9571)
ob_cube_001.scale = (0.6506, 0.7653, 0.07947)
_m = ob_cube_001.modifiers.new('Subdivision', 'SUBSURF')
ob_cube_002.location = (0.2822, -0.5127, 1.071)
ob_cube_002.scale = (0.2053, 0.1397, 0.03961)
_m = ob_cube_002.modifiers.new('Subdivision', 'SUBSURF')
ob_cube_003.location = (-0.2611, -0.5127, 1.071)
ob_cube_003.scale = (0.2053, 0.1397, 0.03961)
_m = ob_cube_003.modifiers.new('Subdivision', 'SUBSURF')

# ---- collection membership
col_collection.objects.link(ob_cube)
col_collection.objects.link(ob_light)
col_collection.objects.link(ob_camera)
col_collection.objects.link(ob_cube_001)
col_collection.objects.link(ob_cube_002)
col_collection.objects.link(ob_cube_003)

# ---- scene / render settings (as saved in the file)
scene.camera = ob_camera
scene.frame_start = 1; scene.frame_end = 250; scene.frame_set(1)
scene.render.engine = 'BLENDER_EEVEE_NEXT'
scene.cycles.use_denoising = False
scene.cycles.samples = 128
scene.cycles.sampling_pattern = 'TABULATED_SOBOL'
scene.cycles.use_adaptive_sampling = False
scene.cycles.use_light_tree = False
scene.view_settings.view_transform = 'Filmic'
bpy.context.view_layer.update()
